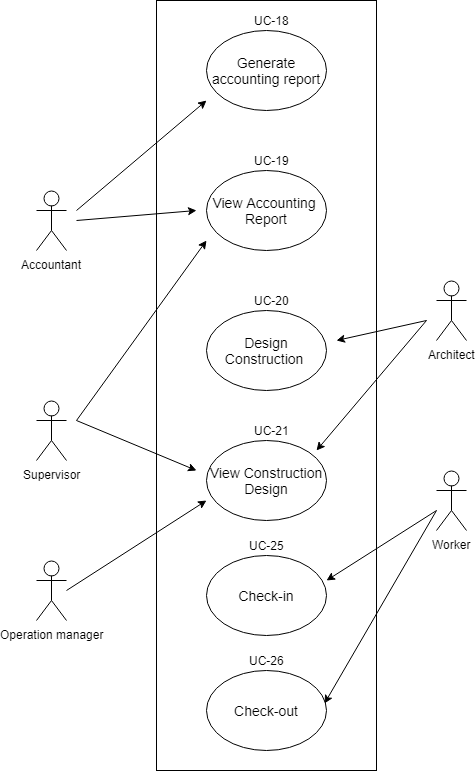

The diagram above was exported from draw.io. Its source (the exported page's mxGraphModel, read from the mxfile embedded in the PNG):
<mxGraphModel dx="752" dy="705" grid="1" gridSize="10" guides="1" tooltips="1" connect="1" arrows="1" fold="1" page="1" pageScale="1" pageWidth="850" pageHeight="1100" math="0" shadow="0">
  <root>
    <mxCell id="0" />
    <mxCell id="1" parent="0" />
    <mxCell id="MoBNC2_-it9v1UGzn18f-1" value="" style="rounded=0;whiteSpace=wrap;html=1;fontSize=14;" parent="1" vertex="1">
      <mxGeometry x="230" y="10" width="240" height="820" as="geometry" />
    </mxCell>
    <mxCell id="UkSSXQ4g8lKeYYvQN7gU-2" value="Supervisor" style="shape=umlActor;verticalLabelPosition=bottom;labelBackgroundColor=#ffffff;verticalAlign=top;html=1;outlineConnect=0;" parent="1" vertex="1">
      <mxGeometry x="100" y="40" width="40" height="70" as="geometry" />
    </mxCell>
    <mxCell id="UkSSXQ4g8lKeYYvQN7gU-5" value="User logs in" style="ellipse;whiteSpace=wrap;html=1;fontSize=14;" parent="1" vertex="1">
      <mxGeometry x="285" y="35" width="120" height="80" as="geometry" />
    </mxCell>
    <mxCell id="UkSSXQ4g8lKeYYvQN7gU-8" value="Accountant" style="shape=umlActor;verticalLabelPosition=bottom;labelBackgroundColor=#ffffff;verticalAlign=top;html=1;outlineConnect=0;" parent="1" vertex="1">
      <mxGeometry x="100" y="250" width="30" height="60" as="geometry" />
    </mxCell>
    <mxCell id="UkSSXQ4g8lKeYYvQN7gU-9" value="Architect" style="shape=umlActor;verticalLabelPosition=bottom;labelBackgroundColor=#ffffff;verticalAlign=top;html=1;outlineConnect=0;" parent="1" vertex="1">
      <mxGeometry x="100" y="530" width="30" height="60" as="geometry" />
    </mxCell>
    <mxCell id="UkSSXQ4g8lKeYYvQN7gU-10" value="Profile Page" style="ellipse;whiteSpace=wrap;html=1;fontSize=14;" parent="1" vertex="1">
      <mxGeometry x="280" y="195" width="120" height="80" as="geometry" />
    </mxCell>
    <mxCell id="UkSSXQ4g8lKeYYvQN7gU-13" value="Change credentials" style="ellipse;whiteSpace=wrap;html=1;fontSize=14;" parent="1" vertex="1">
      <mxGeometry x="280" y="350" width="120" height="80" as="geometry" />
    </mxCell>
    <mxCell id="UkSSXQ4g8lKeYYvQN7gU-14" value="Send messages" style="ellipse;whiteSpace=wrap;html=1;fontSize=14;" parent="1" vertex="1">
      <mxGeometry x="285" y="490" width="120" height="80" as="geometry" />
    </mxCell>
    <mxCell id="UkSSXQ4g8lKeYYvQN7gU-15" value="User logs out" style="ellipse;whiteSpace=wrap;html=1;fontSize=14;" parent="1" vertex="1">
      <mxGeometry x="285" y="740" width="120" height="80" as="geometry" />
    </mxCell>
    <mxCell id="UkSSXQ4g8lKeYYvQN7gU-16" value="Operation manager" style="shape=umlActor;verticalLabelPosition=bottom;labelBackgroundColor=#ffffff;verticalAlign=top;html=1;outlineConnect=0;" parent="1" vertex="1">
      <mxGeometry x="560" y="100" width="30" height="60" as="geometry" />
    </mxCell>
    <mxCell id="UkSSXQ4g8lKeYYvQN7gU-17" value="Worker" style="shape=umlActor;verticalLabelPosition=bottom;labelBackgroundColor=#ffffff;verticalAlign=top;html=1;outlineConnect=0;" parent="1" vertex="1">
      <mxGeometry x="560" y="390" width="30" height="60" as="geometry" />
    </mxCell>
    <mxCell id="UkSSXQ4g8lKeYYvQN7gU-21" value="" style="endArrow=classic;html=1;fontSize=14;" parent="1" edge="1">
      <mxGeometry width="50" height="50" relative="1" as="geometry">
        <mxPoint x="130" y="70" as="sourcePoint" />
        <mxPoint x="280" y="80" as="targetPoint" />
      </mxGeometry>
    </mxCell>
    <mxCell id="UkSSXQ4g8lKeYYvQN7gU-22" value="" style="endArrow=classic;html=1;fontSize=14;" parent="1" edge="1">
      <mxGeometry width="50" height="50" relative="1" as="geometry">
        <mxPoint x="130" y="550" as="sourcePoint" />
        <mxPoint x="280" y="770" as="targetPoint" />
      </mxGeometry>
    </mxCell>
    <mxCell id="UkSSXQ4g8lKeYYvQN7gU-23" value="" style="endArrow=classic;html=1;fontSize=14;entryX=0.042;entryY=0.75;entryDx=0;entryDy=0;entryPerimeter=0;" parent="1" target="UkSSXQ4g8lKeYYvQN7gU-14" edge="1">
      <mxGeometry width="50" height="50" relative="1" as="geometry">
        <mxPoint x="130" y="550" as="sourcePoint" />
        <mxPoint x="290" y="570" as="targetPoint" />
      </mxGeometry>
    </mxCell>
    <mxCell id="UkSSXQ4g8lKeYYvQN7gU-24" value="" style="endArrow=classic;html=1;fontSize=14;" parent="1" edge="1">
      <mxGeometry width="50" height="50" relative="1" as="geometry">
        <mxPoint x="130" y="292.5" as="sourcePoint" />
        <mxPoint x="280" y="250" as="targetPoint" />
      </mxGeometry>
    </mxCell>
    <mxCell id="UkSSXQ4g8lKeYYvQN7gU-26" value="" style="endArrow=classic;html=1;fontSize=14;" parent="1" edge="1">
      <mxGeometry width="50" height="50" relative="1" as="geometry">
        <mxPoint x="130" y="290" as="sourcePoint" />
        <mxPoint x="280" y="390" as="targetPoint" />
      </mxGeometry>
    </mxCell>
    <mxCell id="UkSSXQ4g8lKeYYvQN7gU-27" value="" style="endArrow=classic;html=1;fontSize=14;" parent="1" edge="1">
      <mxGeometry width="50" height="50" relative="1" as="geometry">
        <mxPoint x="130" y="550" as="sourcePoint" />
        <mxPoint x="300" y="270" as="targetPoint" />
      </mxGeometry>
    </mxCell>
    <mxCell id="UkSSXQ4g8lKeYYvQN7gU-28" value="" style="endArrow=classic;html=1;fontSize=14;exitX=1;exitY=0.3333333333333333;exitDx=0;exitDy=0;exitPerimeter=0;" parent="1" source="UkSSXQ4g8lKeYYvQN7gU-9" edge="1">
      <mxGeometry width="50" height="50" relative="1" as="geometry">
        <mxPoint x="120" y="560" as="sourcePoint" />
        <mxPoint x="290" y="120" as="targetPoint" />
      </mxGeometry>
    </mxCell>
    <mxCell id="UkSSXQ4g8lKeYYvQN7gU-31" value="" style="endArrow=classic;html=1;fontSize=14;" parent="1" edge="1">
      <mxGeometry width="50" height="50" relative="1" as="geometry">
        <mxPoint x="130" y="290" as="sourcePoint" />
        <mxPoint x="280" y="100" as="targetPoint" />
      </mxGeometry>
    </mxCell>
    <mxCell id="UkSSXQ4g8lKeYYvQN7gU-32" value="" style="endArrow=classic;html=1;fontSize=14;entryX=0;entryY=0.375;entryDx=0;entryDy=0;entryPerimeter=0;" parent="1" target="UkSSXQ4g8lKeYYvQN7gU-10" edge="1">
      <mxGeometry width="50" height="50" relative="1" as="geometry">
        <mxPoint x="130" y="70" as="sourcePoint" />
        <mxPoint x="200" y="85" as="targetPoint" />
      </mxGeometry>
    </mxCell>
    <mxCell id="UkSSXQ4g8lKeYYvQN7gU-34" value="" style="endArrow=classic;html=1;fontSize=14;" parent="1" edge="1">
      <mxGeometry width="50" height="50" relative="1" as="geometry">
        <mxPoint x="130" y="70" as="sourcePoint" />
        <mxPoint x="290" y="750" as="targetPoint" />
        <Array as="points" />
      </mxGeometry>
    </mxCell>
    <mxCell id="UkSSXQ4g8lKeYYvQN7gU-35" value="" style="endArrow=classic;html=1;fontSize=14;" parent="1" edge="1">
      <mxGeometry width="50" height="50" relative="1" as="geometry">
        <mxPoint x="140" y="70" as="sourcePoint" />
        <mxPoint x="290" y="500" as="targetPoint" />
      </mxGeometry>
    </mxCell>
    <mxCell id="UkSSXQ4g8lKeYYvQN7gU-36" value="" style="endArrow=classic;html=1;fontSize=14;" parent="1" edge="1">
      <mxGeometry width="50" height="50" relative="1" as="geometry">
        <mxPoint x="130" y="550" as="sourcePoint" />
        <mxPoint x="290" y="420" as="targetPoint" />
      </mxGeometry>
    </mxCell>
    <mxCell id="UkSSXQ4g8lKeYYvQN7gU-37" value="" style="endArrow=classic;html=1;fontSize=14;" parent="1" edge="1">
      <mxGeometry width="50" height="50" relative="1" as="geometry">
        <mxPoint x="130" y="70" as="sourcePoint" />
        <mxPoint x="290" y="370" as="targetPoint" />
      </mxGeometry>
    </mxCell>
    <mxCell id="UkSSXQ4g8lKeYYvQN7gU-38" value="" style="endArrow=classic;html=1;fontSize=14;" parent="1" edge="1">
      <mxGeometry width="50" height="50" relative="1" as="geometry">
        <mxPoint x="130" y="290" as="sourcePoint" />
        <mxPoint x="280" y="520" as="targetPoint" />
      </mxGeometry>
    </mxCell>
    <mxCell id="UkSSXQ4g8lKeYYvQN7gU-39" value="" style="endArrow=classic;html=1;fontSize=14;" parent="1" edge="1">
      <mxGeometry width="50" height="50" relative="1" as="geometry">
        <mxPoint x="130" y="290" as="sourcePoint" />
        <mxPoint x="300" y="740" as="targetPoint" />
      </mxGeometry>
    </mxCell>
    <mxCell id="UkSSXQ4g8lKeYYvQN7gU-40" value="" style="endArrow=classic;html=1;fontSize=14;entryX=1;entryY=0.5;entryDx=0;entryDy=0;" parent="1" target="UkSSXQ4g8lKeYYvQN7gU-5" edge="1">
      <mxGeometry width="50" height="50" relative="1" as="geometry">
        <mxPoint x="540" y="120" as="sourcePoint" />
        <mxPoint x="530" y="310" as="targetPoint" />
      </mxGeometry>
    </mxCell>
    <mxCell id="UkSSXQ4g8lKeYYvQN7gU-41" value="" style="endArrow=classic;html=1;fontSize=14;" parent="1" edge="1">
      <mxGeometry width="50" height="50" relative="1" as="geometry">
        <mxPoint x="540" y="120" as="sourcePoint" />
        <mxPoint x="400" y="210" as="targetPoint" />
      </mxGeometry>
    </mxCell>
    <mxCell id="UkSSXQ4g8lKeYYvQN7gU-42" value="" style="endArrow=classic;html=1;fontSize=14;" parent="1" edge="1">
      <mxGeometry width="50" height="50" relative="1" as="geometry">
        <mxPoint x="540" y="120" as="sourcePoint" />
        <mxPoint x="400" y="360" as="targetPoint" />
      </mxGeometry>
    </mxCell>
    <mxCell id="UkSSXQ4g8lKeYYvQN7gU-43" value="" style="endArrow=classic;html=1;fontSize=14;" parent="1" edge="1">
      <mxGeometry width="50" height="50" relative="1" as="geometry">
        <mxPoint x="550" y="120" as="sourcePoint" />
        <mxPoint x="400" y="500" as="targetPoint" />
      </mxGeometry>
    </mxCell>
    <mxCell id="UkSSXQ4g8lKeYYvQN7gU-44" value="" style="endArrow=classic;html=1;fontSize=14;" parent="1" edge="1">
      <mxGeometry width="50" height="50" relative="1" as="geometry">
        <mxPoint x="540" y="120" as="sourcePoint" />
        <mxPoint x="390" y="740" as="targetPoint" />
      </mxGeometry>
    </mxCell>
    <mxCell id="UkSSXQ4g8lKeYYvQN7gU-45" value="" style="endArrow=classic;html=1;fontSize=14;" parent="1" edge="1">
      <mxGeometry width="50" height="50" relative="1" as="geometry">
        <mxPoint x="550" y="410" as="sourcePoint" />
        <mxPoint x="400" y="760" as="targetPoint" />
      </mxGeometry>
    </mxCell>
    <mxCell id="UkSSXQ4g8lKeYYvQN7gU-46" value="" style="endArrow=classic;html=1;fontSize=14;" parent="1" edge="1">
      <mxGeometry width="50" height="50" relative="1" as="geometry">
        <mxPoint x="550" y="410" as="sourcePoint" />
        <mxPoint x="420" y="510" as="targetPoint" />
      </mxGeometry>
    </mxCell>
    <mxCell id="UkSSXQ4g8lKeYYvQN7gU-47" value="" style="endArrow=classic;html=1;fontSize=14;" parent="1" edge="1">
      <mxGeometry width="50" height="50" relative="1" as="geometry">
        <mxPoint x="550" y="410" as="sourcePoint" />
        <mxPoint x="410" y="380" as="targetPoint" />
      </mxGeometry>
    </mxCell>
    <mxCell id="UkSSXQ4g8lKeYYvQN7gU-50" value="" style="endArrow=classic;html=1;fontSize=14;entryX=1.017;entryY=0.619;entryDx=0;entryDy=0;entryPerimeter=0;" parent="1" target="UkSSXQ4g8lKeYYvQN7gU-10" edge="1">
      <mxGeometry width="50" height="50" relative="1" as="geometry">
        <mxPoint x="550" y="410" as="sourcePoint" />
        <mxPoint x="420" y="250" as="targetPoint" />
      </mxGeometry>
    </mxCell>
    <mxCell id="UkSSXQ4g8lKeYYvQN7gU-51" value="" style="endArrow=classic;html=1;fontSize=14;" parent="1" edge="1">
      <mxGeometry width="50" height="50" relative="1" as="geometry">
        <mxPoint x="550" y="410" as="sourcePoint" />
        <mxPoint x="390" y="100" as="targetPoint" />
      </mxGeometry>
    </mxCell>
    <mxCell id="xhP9dcQrfR_ipSK1AY0F-1" value="Full screen View" style="ellipse;whiteSpace=wrap;html=1;fontSize=14;" parent="1" vertex="1">
      <mxGeometry x="290" y="620" width="110" height="70" as="geometry" />
    </mxCell>
    <mxCell id="xhP9dcQrfR_ipSK1AY0F-3" value="" style="endArrow=classic;html=1;fontSize=14;" parent="1" edge="1">
      <mxGeometry width="50" height="50" relative="1" as="geometry">
        <mxPoint x="130" y="550" as="sourcePoint" />
        <mxPoint x="300" y="630" as="targetPoint" />
      </mxGeometry>
    </mxCell>
    <mxCell id="xhP9dcQrfR_ipSK1AY0F-4" value="" style="endArrow=classic;html=1;fontSize=14;" parent="1" edge="1">
      <mxGeometry width="50" height="50" relative="1" as="geometry">
        <mxPoint x="550" y="410" as="sourcePoint" />
        <mxPoint x="390" y="620" as="targetPoint" />
        <Array as="points" />
      </mxGeometry>
    </mxCell>
    <mxCell id="xhP9dcQrfR_ipSK1AY0F-8" value="" style="endArrow=classic;html=1;fontSize=14;" parent="1" edge="1">
      <mxGeometry width="50" height="50" relative="1" as="geometry">
        <mxPoint x="540" y="120" as="sourcePoint" />
        <mxPoint x="400" y="630" as="targetPoint" />
      </mxGeometry>
    </mxCell>
    <mxCell id="xhP9dcQrfR_ipSK1AY0F-9" value="" style="endArrow=classic;html=1;fontSize=14;" parent="1" edge="1">
      <mxGeometry width="50" height="50" relative="1" as="geometry">
        <mxPoint x="130" y="290" as="sourcePoint" />
        <mxPoint x="290" y="650" as="targetPoint" />
      </mxGeometry>
    </mxCell>
    <mxCell id="xhP9dcQrfR_ipSK1AY0F-10" value="" style="endArrow=classic;html=1;fontSize=14;" parent="1" edge="1">
      <mxGeometry width="50" height="50" relative="1" as="geometry">
        <mxPoint x="130" y="70" as="sourcePoint" />
        <mxPoint x="300" y="620" as="targetPoint" />
      </mxGeometry>
    </mxCell>
    <mxCell id="q9AmnQZVb0p5Sq_uipkm-1" value="UC-01" style="text;html=1;resizable=0;autosize=1;align=center;verticalAlign=middle;points=[];fillColor=none;strokeColor=none;rounded=0;" vertex="1" parent="1">
      <mxGeometry x="320" y="15" width="50" height="20" as="geometry" />
    </mxCell>
    <mxCell id="q9AmnQZVb0p5Sq_uipkm-5" value="UC-02" style="text;html=1;resizable=0;autosize=1;align=center;verticalAlign=middle;points=[];fillColor=none;strokeColor=none;rounded=0;" vertex="1" parent="1">
      <mxGeometry x="315" y="175" width="50" height="20" as="geometry" />
    </mxCell>
    <mxCell id="q9AmnQZVb0p5Sq_uipkm-6" value="UC-03" style="text;html=1;resizable=0;autosize=1;align=center;verticalAlign=middle;points=[];fillColor=none;strokeColor=none;rounded=0;" vertex="1" parent="1">
      <mxGeometry x="315" y="330" width="50" height="20" as="geometry" />
    </mxCell>
    <mxCell id="q9AmnQZVb0p5Sq_uipkm-7" value="UC-04" style="text;html=1;resizable=0;autosize=1;align=center;verticalAlign=middle;points=[];fillColor=none;strokeColor=none;rounded=0;" vertex="1" parent="1">
      <mxGeometry x="320" y="470" width="50" height="20" as="geometry" />
    </mxCell>
    <mxCell id="ZruFWrkov3O45ZlM3iXf-1" value="UC-05" style="text;html=1;resizable=0;autosize=1;align=center;verticalAlign=middle;points=[];fillColor=none;strokeColor=none;rounded=0;" vertex="1" parent="1">
      <mxGeometry x="320" y="600" width="50" height="20" as="geometry" />
    </mxCell>
    <mxCell id="ZruFWrkov3O45ZlM3iXf-2" value="UC-27" style="text;html=1;resizable=0;autosize=1;align=center;verticalAlign=middle;points=[];fillColor=none;strokeColor=none;rounded=0;" vertex="1" parent="1">
      <mxGeometry x="320" y="720" width="50" height="20" as="geometry" />
    </mxCell>
  </root>
</mxGraphModel>